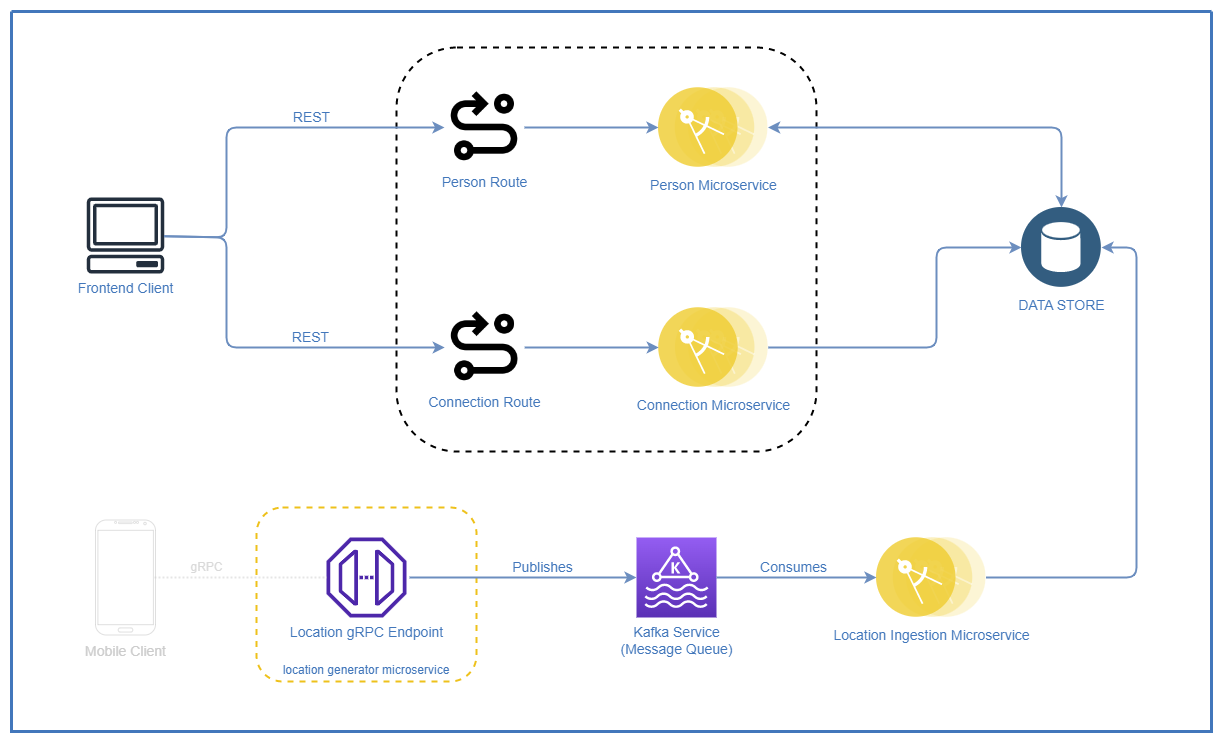

The diagram above was exported from draw.io. Its source (the exported page's mxGraphModel, read from the mxfile embedded in the PNG):
<mxGraphModel dx="1422" dy="798" grid="1" gridSize="10" guides="1" tooltips="1" connect="1" arrows="1" fold="1" page="1" pageScale="1" pageWidth="827" pageHeight="1169" background="none" math="0" shadow="0">
  <root>
    <mxCell id="0" />
    <mxCell id="1" parent="0" />
    <mxCell id="63" value="" style="swimlane;shadow=0;strokeColor=#4277BB;fillColor=#FFFFFF;fontColor=#4277BB;align=right;startSize=0;collapsible=0;strokeWidth=3;fillStyle=dots;rounded=0;sketch=0;glass=0;swimlaneLine=1;perimeterSpacing=0;swimlaneFillColor=none;gradientColor=none;arcSize=27;" parent="1" vertex="1">
      <mxGeometry x="225" y="174" width="1200" height="720" as="geometry" />
    </mxCell>
    <mxCell id="Wa3iMssPGTsQnLxJAJr9-453" value="" style="rounded=1;whiteSpace=wrap;html=1;dashed=1;strokeWidth=2;fillColor=none;strokeColor=#EEC11B;" parent="63" vertex="1">
      <mxGeometry x="245" y="496" width="220" height="174" as="geometry" />
    </mxCell>
    <mxCell id="Wa3iMssPGTsQnLxJAJr9-440" value="" style="rounded=1;whiteSpace=wrap;html=1;dashed=1;fillColor=none;strokeWidth=2;" parent="63" vertex="1">
      <mxGeometry x="385" y="36" width="420" height="404" as="geometry" />
    </mxCell>
    <mxCell id="Wa3iMssPGTsQnLxJAJr9-438" value="&lt;font style=&quot;font-size: 14px;&quot; color=&quot;#4277bb&quot;&gt;Frontend Client&lt;/font&gt;" style="sketch=0;outlineConnect=0;fontColor=#232F3E;gradientColor=none;fillColor=#232F3D;strokeColor=none;dashed=0;verticalLabelPosition=bottom;verticalAlign=top;align=center;html=1;fontSize=12;fontStyle=0;aspect=fixed;pointerEvents=1;shape=mxgraph.aws4.client;" parent="63" vertex="1">
      <mxGeometry x="75" y="186" width="78" height="76" as="geometry" />
    </mxCell>
    <mxCell id="Wa3iMssPGTsQnLxJAJr9-437" value="&lt;font color=&quot;#4277bb&quot; style=&quot;font-size: 14px;&quot;&gt;Person Route&lt;/font&gt;" style="shape=image;html=1;verticalAlign=top;verticalLabelPosition=bottom;labelBackgroundColor=#ffffff;imageAspect=0;aspect=fixed;image=https://cdn0.iconfinder.com/data/icons/evericons-24px-vol-2/24/route-128.png" parent="63" vertex="1">
      <mxGeometry x="433" y="76" width="80" height="80" as="geometry" />
    </mxCell>
    <mxCell id="Wa3iMssPGTsQnLxJAJr9-441" value="&lt;font color=&quot;#4277bb&quot; style=&quot;font-size: 14px;&quot;&gt;Connection Route&lt;/font&gt;" style="shape=image;html=1;verticalAlign=top;verticalLabelPosition=bottom;labelBackgroundColor=#ffffff;imageAspect=0;aspect=fixed;image=https://cdn0.iconfinder.com/data/icons/evericons-24px-vol-2/24/route-128.png" parent="63" vertex="1">
      <mxGeometry x="433.2" y="296" width="80" height="80" as="geometry" />
    </mxCell>
    <mxCell id="Wa3iMssPGTsQnLxJAJr9-435" value="&lt;font style=&quot;font-size: 14px;&quot;&gt;Person Microservice&lt;/font&gt;" style="aspect=fixed;perimeter=ellipsePerimeter;html=1;align=center;shadow=0;dashed=0;fontColor=#4277BB;labelBackgroundColor=#ffffff;fontSize=12;spacingTop=3;image;image=img/lib/ibm/applications/microservice.svg;" parent="63" vertex="1">
      <mxGeometry x="647" y="76" width="109.6" height="80" as="geometry" />
    </mxCell>
    <mxCell id="Wa3iMssPGTsQnLxJAJr9-442" value="&lt;font style=&quot;font-size: 14px;&quot;&gt;Connection Microservice&lt;/font&gt;" style="aspect=fixed;perimeter=ellipsePerimeter;html=1;align=center;shadow=0;dashed=0;fontColor=#4277BB;labelBackgroundColor=#ffffff;fontSize=12;spacingTop=3;image;image=img/lib/ibm/applications/microservice.svg;" parent="63" vertex="1">
      <mxGeometry x="647.2" y="296" width="109.6" height="80" as="geometry" />
    </mxCell>
    <mxCell id="Wa3iMssPGTsQnLxJAJr9-444" value="" style="endArrow=classic;html=1;fontSize=14;fontColor=#4277BB;rounded=1;endSize=6;startSize=6;targetPerimeterSpacing=0;jumpSize=6;fillColor=#dae8fc;strokeColor=#6c8ebf;strokeWidth=2;gradientColor=#7ea6e0;entryX=0;entryY=0.5;entryDx=0;entryDy=0;" parent="63" source="Wa3iMssPGTsQnLxJAJr9-438" target="Wa3iMssPGTsQnLxJAJr9-437" edge="1">
      <mxGeometry width="50" height="50" relative="1" as="geometry">
        <mxPoint x="175" y="236" as="sourcePoint" />
        <mxPoint x="275" y="116" as="targetPoint" />
        <Array as="points">
          <mxPoint x="215" y="226" />
          <mxPoint x="215" y="116" />
        </Array>
      </mxGeometry>
    </mxCell>
    <mxCell id="Wa3iMssPGTsQnLxJAJr9-447" value="REST" style="edgeLabel;html=1;align=center;verticalAlign=middle;resizable=0;points=[];fontSize=14;fontColor=#4277BB;" parent="Wa3iMssPGTsQnLxJAJr9-444" vertex="1" connectable="0">
      <mxGeometry x="0.1858" y="-1" relative="1" as="geometry">
        <mxPoint x="26" y="-12" as="offset" />
      </mxGeometry>
    </mxCell>
    <mxCell id="Wa3iMssPGTsQnLxJAJr9-445" value="" style="endArrow=classic;html=1;fontSize=14;fontColor=#4277BB;rounded=1;endSize=6;startSize=6;targetPerimeterSpacing=0;jumpSize=6;fillColor=#dae8fc;strokeColor=#6c8ebf;strokeWidth=2;gradientColor=#7ea6e0;entryX=0;entryY=0.5;entryDx=0;entryDy=0;" parent="63" source="Wa3iMssPGTsQnLxJAJr9-438" target="Wa3iMssPGTsQnLxJAJr9-441" edge="1">
      <mxGeometry width="50" height="50" relative="1" as="geometry">
        <mxPoint x="165" y="244" as="sourcePoint" />
        <mxPoint x="258.7" y="376" as="targetPoint" />
        <Array as="points">
          <mxPoint x="215" y="226" />
          <mxPoint x="215" y="336" />
        </Array>
      </mxGeometry>
    </mxCell>
    <mxCell id="Wa3iMssPGTsQnLxJAJr9-446" value="REST" style="edgeLabel;html=1;align=center;verticalAlign=middle;resizable=0;points=[];fontSize=14;fontColor=#4277BB;" parent="Wa3iMssPGTsQnLxJAJr9-445" vertex="1" connectable="0">
      <mxGeometry x="0.0794" y="-1" relative="1" as="geometry">
        <mxPoint x="45" y="-12" as="offset" />
      </mxGeometry>
    </mxCell>
    <mxCell id="Wa3iMssPGTsQnLxJAJr9-450" value="" style="endArrow=classic;html=1;rounded=1;strokeWidth=2;fontSize=14;fontColor=#4277BB;startSize=6;endSize=6;targetPerimeterSpacing=0;jumpSize=6;exitX=1;exitY=0.5;exitDx=0;exitDy=0;entryX=0;entryY=0.5;entryDx=0;entryDy=0;fillColor=#dae8fc;gradientColor=#7ea6e0;strokeColor=#6c8ebf;" parent="63" source="Wa3iMssPGTsQnLxJAJr9-437" target="Wa3iMssPGTsQnLxJAJr9-435" edge="1">
      <mxGeometry width="50" height="50" relative="1" as="geometry">
        <mxPoint x="530" y="286" as="sourcePoint" />
        <mxPoint x="580" y="236" as="targetPoint" />
      </mxGeometry>
    </mxCell>
    <mxCell id="Wa3iMssPGTsQnLxJAJr9-451" value="" style="endArrow=classic;html=1;rounded=1;strokeWidth=2;fontSize=14;fontColor=#4277BB;startSize=6;endSize=6;targetPerimeterSpacing=0;jumpSize=6;exitX=1;exitY=0.5;exitDx=0;exitDy=0;entryX=0;entryY=0.5;entryDx=0;entryDy=0;fillColor=#dae8fc;gradientColor=#7ea6e0;strokeColor=#6c8ebf;" parent="63" source="Wa3iMssPGTsQnLxJAJr9-441" target="Wa3iMssPGTsQnLxJAJr9-442" edge="1">
      <mxGeometry width="50" height="50" relative="1" as="geometry">
        <mxPoint x="523" y="306" as="sourcePoint" />
        <mxPoint x="657.0000000000005" y="306" as="targetPoint" />
      </mxGeometry>
    </mxCell>
    <mxCell id="302" value="&lt;span style=&quot;font-size: 14px;&quot;&gt;DATA STORE&lt;/span&gt;" style="aspect=fixed;perimeter=ellipsePerimeter;html=1;align=center;shadow=0;dashed=0;image;image=img/lib/ibm/data/data_services.svg;labelBackgroundColor=#ffffff;strokeColor=#666666;strokeWidth=2;fillColor=#C2952D;gradientColor=none;fontSize=12;fontColor=#4277BB;spacingTop=3;" parent="63" vertex="1">
      <mxGeometry x="1010" y="196" width="80" height="80" as="geometry" />
    </mxCell>
    <mxCell id="Wa3iMssPGTsQnLxJAJr9-452" value="" style="endArrow=classic;startArrow=classic;html=1;rounded=1;strokeWidth=2;fontSize=14;fontColor=#4277BB;startSize=6;endSize=6;targetPerimeterSpacing=0;jumpSize=6;exitX=1;exitY=0.5;exitDx=0;exitDy=0;entryX=0.5;entryY=0;entryDx=0;entryDy=0;fillColor=#dae8fc;gradientColor=#7ea6e0;strokeColor=#6c8ebf;" parent="63" source="Wa3iMssPGTsQnLxJAJr9-435" target="302" edge="1">
      <mxGeometry width="50" height="50" relative="1" as="geometry">
        <mxPoint x="720" y="306" as="sourcePoint" />
        <mxPoint x="770" y="256" as="targetPoint" />
        <Array as="points">
          <mxPoint x="1050" y="116" />
        </Array>
      </mxGeometry>
    </mxCell>
    <mxCell id="Wa3iMssPGTsQnLxJAJr9-433" value="&lt;font color=&quot;#4277bb&quot; style=&quot;font-size: 14px;&quot;&gt;Location gRPC Endpoint&lt;/font&gt;" style="sketch=0;outlineConnect=0;fontColor=#232F3E;gradientColor=none;fillColor=#4D27AA;strokeColor=none;dashed=0;verticalLabelPosition=bottom;verticalAlign=top;align=center;html=1;fontSize=12;fontStyle=0;aspect=fixed;pointerEvents=1;shape=mxgraph.aws4.endpoint;" parent="63" vertex="1">
      <mxGeometry x="315" y="526" width="80" height="80" as="geometry" />
    </mxCell>
    <mxCell id="Wa3iMssPGTsQnLxJAJr9-434" value="&lt;font color=&quot;#4277bb&quot; style=&quot;font-size: 14px;&quot;&gt;Kafka Service&lt;br&gt;(Message Queue)&lt;/font&gt;" style="sketch=0;points=[[0,0,0],[0.25,0,0],[0.5,0,0],[0.75,0,0],[1,0,0],[0,1,0],[0.25,1,0],[0.5,1,0],[0.75,1,0],[1,1,0],[0,0.25,0],[0,0.5,0],[0,0.75,0],[1,0.25,0],[1,0.5,0],[1,0.75,0]];outlineConnect=0;fontColor=#232F3E;gradientColor=#945DF2;gradientDirection=north;fillColor=#5A30B5;strokeColor=#ffffff;dashed=0;verticalLabelPosition=bottom;verticalAlign=top;align=center;html=1;fontSize=12;fontStyle=0;aspect=fixed;shape=mxgraph.aws4.resourceIcon;resIcon=mxgraph.aws4.managed_streaming_for_kafka;" parent="63" vertex="1">
      <mxGeometry x="625" y="526" width="80" height="80" as="geometry" />
    </mxCell>
    <mxCell id="Wa3iMssPGTsQnLxJAJr9-454" value="&lt;font style=&quot;font-size: 12px;&quot;&gt;location generator microservice&lt;/font&gt;" style="text;html=1;strokeColor=none;fillColor=none;align=center;verticalAlign=middle;whiteSpace=wrap;rounded=0;shadow=0;glass=0;dashed=1;sketch=0;fillStyle=dots;strokeWidth=3;fontSize=14;fontColor=#4277BB;" parent="63" vertex="1">
      <mxGeometry x="260" y="643" width="190" height="30" as="geometry" />
    </mxCell>
    <mxCell id="Wa3iMssPGTsQnLxJAJr9-455" value="" style="endArrow=classic;html=1;rounded=1;strokeWidth=2;fontSize=14;fontColor=#4277BB;startSize=6;endSize=6;targetPerimeterSpacing=0;jumpSize=6;entryX=0;entryY=0.5;entryDx=0;entryDy=0;fillColor=#dae8fc;gradientColor=#7ea6e0;strokeColor=#6c8ebf;exitX=1.038;exitY=0.5;exitDx=0;exitDy=0;exitPerimeter=0;entryPerimeter=0;" parent="63" source="Wa3iMssPGTsQnLxJAJr9-433" target="Wa3iMssPGTsQnLxJAJr9-434" edge="1">
      <mxGeometry width="50" height="50" relative="1" as="geometry">
        <mxPoint x="465" y="516" as="sourcePoint" />
        <mxPoint x="594.9999999999998" y="516" as="targetPoint" />
      </mxGeometry>
    </mxCell>
    <mxCell id="Wa3iMssPGTsQnLxJAJr9-456" value="&lt;font style=&quot;font-size: 14px;&quot;&gt;Publishes&lt;/font&gt;" style="edgeLabel;html=1;align=center;verticalAlign=middle;resizable=0;points=[];fontSize=12;fontColor=#4277BB;" parent="Wa3iMssPGTsQnLxJAJr9-455" vertex="1" connectable="0">
      <mxGeometry x="0.154" y="1" relative="1" as="geometry">
        <mxPoint x="1" y="-10" as="offset" />
      </mxGeometry>
    </mxCell>
    <mxCell id="Wa3iMssPGTsQnLxJAJr9-457" value="&lt;font style=&quot;font-size: 14px;&quot;&gt;Location Ingestion Microservice&lt;/font&gt;" style="aspect=fixed;perimeter=ellipsePerimeter;html=1;align=center;shadow=0;dashed=0;fontColor=#4277BB;labelBackgroundColor=#ffffff;fontSize=12;spacingTop=3;image;image=img/lib/ibm/applications/microservice.svg;" parent="63" vertex="1">
      <mxGeometry x="865" y="526" width="109.6" height="80" as="geometry" />
    </mxCell>
    <mxCell id="Wa3iMssPGTsQnLxJAJr9-458" value="" style="endArrow=classic;html=1;rounded=1;strokeWidth=2;fontSize=14;fontColor=#4277BB;startSize=6;endSize=6;targetPerimeterSpacing=0;jumpSize=6;entryX=0;entryY=0.5;entryDx=0;entryDy=0;fillColor=#dae8fc;gradientColor=#7ea6e0;strokeColor=#6c8ebf;exitX=1;exitY=0.5;exitDx=0;exitDy=0;exitPerimeter=0;" parent="63" source="Wa3iMssPGTsQnLxJAJr9-434" target="Wa3iMssPGTsQnLxJAJr9-457" edge="1">
      <mxGeometry width="50" height="50" relative="1" as="geometry">
        <mxPoint x="655" y="643" as="sourcePoint" />
        <mxPoint x="881.96" y="643" as="targetPoint" />
      </mxGeometry>
    </mxCell>
    <mxCell id="Wa3iMssPGTsQnLxJAJr9-459" value="&lt;font style=&quot;font-size: 14px;&quot;&gt;Consumes&lt;/font&gt;" style="edgeLabel;html=1;align=center;verticalAlign=middle;resizable=0;points=[];fontSize=12;fontColor=#4277BB;" parent="Wa3iMssPGTsQnLxJAJr9-458" vertex="1" connectable="0">
      <mxGeometry x="0.154" y="1" relative="1" as="geometry">
        <mxPoint x="-16" y="-10" as="offset" />
      </mxGeometry>
    </mxCell>
    <mxCell id="Wa3iMssPGTsQnLxJAJr9-460" value="" style="endArrow=classic;html=1;rounded=1;strokeWidth=2;fontSize=14;fontColor=#4277BB;startSize=6;endSize=6;targetPerimeterSpacing=0;jumpSize=6;exitX=1;exitY=0.5;exitDx=0;exitDy=0;entryX=0;entryY=0.5;entryDx=0;entryDy=0;fillColor=#dae8fc;gradientColor=#7ea6e0;strokeColor=#6c8ebf;" parent="63" source="Wa3iMssPGTsQnLxJAJr9-442" target="302" edge="1">
      <mxGeometry width="50" height="50" relative="1" as="geometry">
        <mxPoint x="844.9999999999998" y="335.5" as="sourcePoint" />
        <mxPoint x="978.9999999999998" y="335.5" as="targetPoint" />
        <Array as="points">
          <mxPoint x="925" y="336" />
          <mxPoint x="925" y="236" />
        </Array>
      </mxGeometry>
    </mxCell>
    <mxCell id="Wa3iMssPGTsQnLxJAJr9-461" value="" style="endArrow=classic;html=1;rounded=1;strokeWidth=2;fontSize=14;fontColor=#4277BB;startSize=6;endSize=6;targetPerimeterSpacing=0;jumpSize=6;exitX=1;exitY=0.5;exitDx=0;exitDy=0;entryX=1;entryY=0.5;entryDx=0;entryDy=0;fillColor=#dae8fc;gradientColor=#7ea6e0;strokeColor=#6c8ebf;" parent="63" source="Wa3iMssPGTsQnLxJAJr9-457" target="302" edge="1">
      <mxGeometry width="50" height="50" relative="1" as="geometry">
        <mxPoint x="994.9999999999999" y="476" as="sourcePoint" />
        <mxPoint x="1129" y="476" as="targetPoint" />
        <Array as="points">
          <mxPoint x="1125" y="566" />
          <mxPoint x="1125" y="236" />
        </Array>
      </mxGeometry>
    </mxCell>
    <mxCell id="Wa3iMssPGTsQnLxJAJr9-464" value="" style="verticalLabelPosition=bottom;verticalAlign=top;html=1;shadow=0;dashed=0;strokeWidth=1;shape=mxgraph.android.phone2;strokeColor=#c0c0c0;rounded=0;glass=0;sketch=0;fillStyle=dots;fontSize=14;fontColor=#4277BB;fillColor=#FFFFFF;opacity=50;" parent="63" vertex="1">
      <mxGeometry x="84" y="508.5" width="60" height="115" as="geometry" />
    </mxCell>
    <mxCell id="Wa3iMssPGTsQnLxJAJr9-465" value="" style="endArrow=none;html=1;rounded=1;strokeWidth=2;fontSize=14;fontColor=#4277BB;startSize=4;endSize=4;targetPerimeterSpacing=0;jumpSize=6;entryX=0;entryY=0.5;entryDx=0;entryDy=0;fillColor=#dae8fc;gradientColor=#7ea6e0;strokeColor=#CCCCCC;exitX=0.983;exitY=0.5;exitDx=0;exitDy=0;exitPerimeter=0;entryPerimeter=0;opacity=50;dashed=1;dashPattern=1 1;endFill=0;" parent="63" source="Wa3iMssPGTsQnLxJAJr9-464" target="Wa3iMssPGTsQnLxJAJr9-433" edge="1">
      <mxGeometry width="50" height="50" relative="1" as="geometry">
        <mxPoint x="165" y="440" as="sourcePoint" />
        <mxPoint x="355.00000000000045" y="440" as="targetPoint" />
      </mxGeometry>
    </mxCell>
    <mxCell id="Wa3iMssPGTsQnLxJAJr9-466" value="&lt;font color=&quot;#b3b3b3&quot; style=&quot;font-size: 12px;&quot;&gt;gRPC&lt;/font&gt;" style="edgeLabel;html=1;align=center;verticalAlign=middle;resizable=0;points=[];fontSize=12;fontColor=#4277BB;textOpacity=50;" parent="Wa3iMssPGTsQnLxJAJr9-465" vertex="1" connectable="0">
      <mxGeometry x="0.154" y="1" relative="1" as="geometry">
        <mxPoint x="-47" y="-10" as="offset" />
      </mxGeometry>
    </mxCell>
    <mxCell id="Wa3iMssPGTsQnLxJAJr9-468" value="&lt;font color=&quot;#cccccc&quot;&gt;Mobile Client&lt;/font&gt;" style="text;html=1;align=center;verticalAlign=middle;resizable=0;points=[];autosize=1;strokeColor=none;fillColor=none;fontSize=14;fontColor=#B3B3B3;opacity=50;" parent="1" vertex="1">
      <mxGeometry x="289" y="799" width="100" height="30" as="geometry" />
    </mxCell>
  </root>
</mxGraphModel>